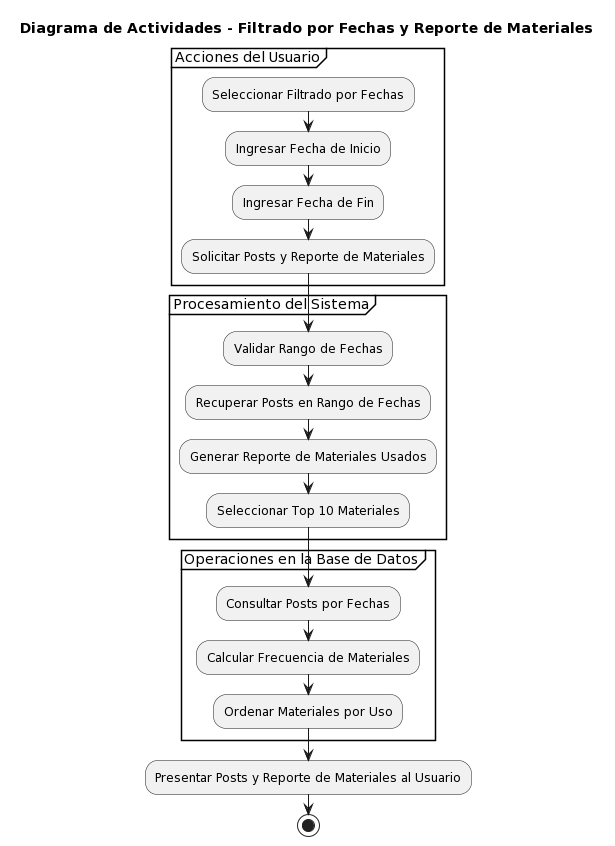

The diagram above was rendered by PlantUML. Its source (embedded in the PNG):
@startuml
title Diagrama de Actividades - Filtrado por Fechas y Reporte de Materiales

partition "Acciones del Usuario" {
    :Seleccionar Filtrado por Fechas;
    :Ingresar Fecha de Inicio;
    :Ingresar Fecha de Fin;
    :Solicitar Posts y Reporte de Materiales;
}

partition "Procesamiento del Sistema" {
    :Validar Rango de Fechas;
    :Recuperar Posts en Rango de Fechas;
    :Generar Reporte de Materiales Usados;
    :Seleccionar Top 10 Materiales;
}

partition "Operaciones en la Base de Datos" {
    :Consultar Posts por Fechas;
    :Calcular Frecuencia de Materiales;
    :Ordenar Materiales por Uso;
}

:Presentar Posts y Reporte de Materiales al Usuario;

stop
@enduml